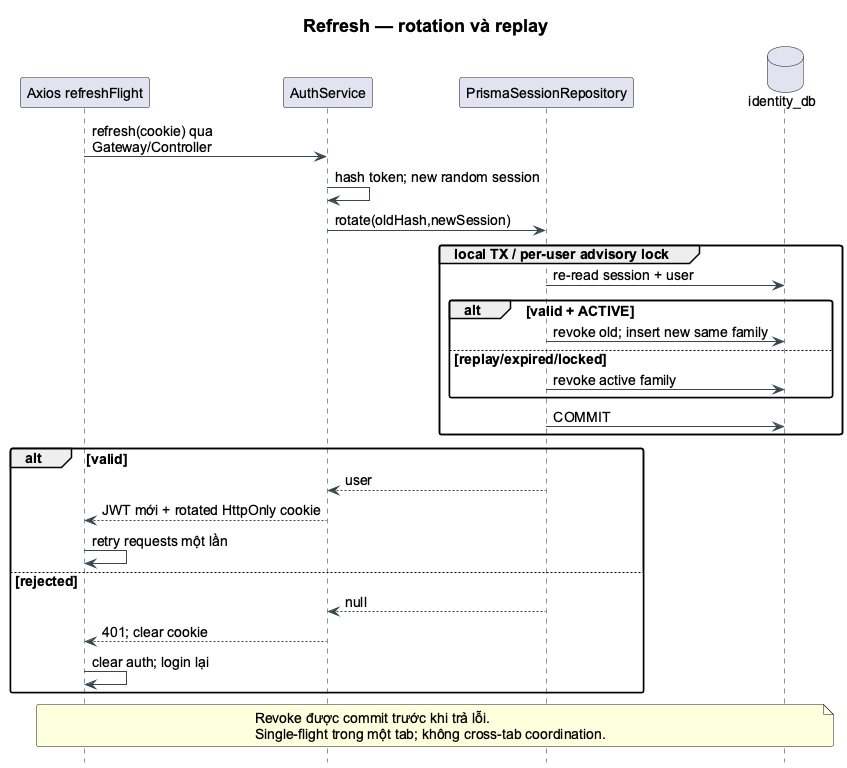

The diagram above was rendered by PlantUML. Its source (embedded in the PNG):
@startuml
!pragma layout smetana
skinparam backgroundColor white
skinparam shadowing false
skinparam defaultFontName Arial
skinparam defaultFontSize 14
skinparam titleFontSize 18
skinparam roundcorner 5
skinparam ArrowColor #37474F
skinparam classBackgroundColor #F7FAFC
skinparam classBorderColor #456575
skinparam packageBackgroundColor white
skinparam componentStyle rectangle
hide empty members
skinparam maxMessageSize 220
hide footbox
title Refresh — rotation và replay
participant "Axios refreshFlight" as UI
participant AuthService as A
participant PrismaSessionRepository as S
database identity_db as DB
UI -> A : refresh(cookie) qua Gateway/Controller
A -> A : hash token; new random session
A -> S : rotate(oldHash,newSession)
group local TX / per-user advisory lock
 S -> DB : re-read session + user
 alt valid + ACTIVE
  S -> DB : revoke old; insert new same family
 else replay/expired/locked
  S -> DB : revoke active family
 end
 S -> DB : COMMIT
end
alt valid
 S --> A : user
 A --> UI : JWT mới + rotated HttpOnly cookie
 UI -> UI : retry requests một lần
else rejected
 S --> A : null
 A --> UI : 401; clear cookie
 UI -> UI : clear auth; login lại
end
note over UI,DB
Revoke được commit trước khi trả lỗi.
Single-flight trong một tab; không cross-tab coordination.
end note
@enduml